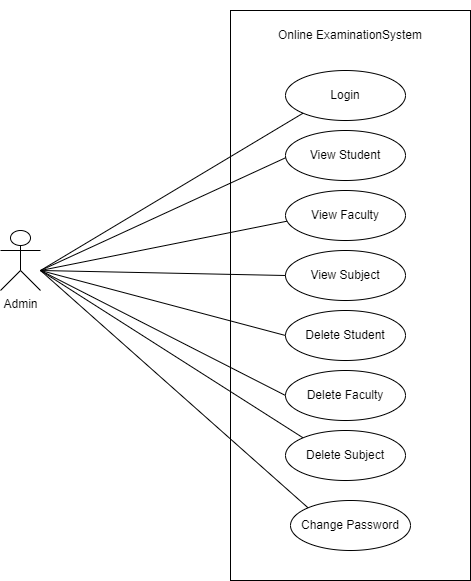

The diagram above was exported from draw.io. Its source (the exported page's mxGraphModel, read from the mxfile embedded in the PNG):
<mxGraphModel dx="1038" dy="481" grid="1" gridSize="10" guides="1" tooltips="1" connect="1" arrows="1" fold="1" page="1" pageScale="1" pageWidth="850" pageHeight="1100" math="0" shadow="0">
  <root>
    <mxCell id="0" />
    <mxCell id="1" parent="0" />
    <mxCell id="fGsReMFUgJaiYvLXqQOT-1" value="Admin" style="shape=umlActor;verticalLabelPosition=bottom;verticalAlign=top;html=1;outlineConnect=0;" parent="1" vertex="1">
      <mxGeometry x="80" y="330" width="40" height="60" as="geometry" />
    </mxCell>
    <mxCell id="fGsReMFUgJaiYvLXqQOT-2" value="" style="rounded=0;whiteSpace=wrap;html=1;" parent="1" vertex="1">
      <mxGeometry x="310" y="110" width="240" height="570" as="geometry" />
    </mxCell>
    <mxCell id="fGsReMFUgJaiYvLXqQOT-4" value="Login" style="ellipse;whiteSpace=wrap;html=1;" parent="1" vertex="1">
      <mxGeometry x="365" y="170" width="120" height="50" as="geometry" />
    </mxCell>
    <mxCell id="fGsReMFUgJaiYvLXqQOT-6" value="Online ExaminationSystem" style="text;html=1;strokeColor=none;fillColor=none;align=center;verticalAlign=middle;whiteSpace=wrap;rounded=0;" parent="1" vertex="1">
      <mxGeometry x="350" y="100" width="160" height="70" as="geometry" />
    </mxCell>
    <mxCell id="fGsReMFUgJaiYvLXqQOT-8" value="View Subject" style="ellipse;whiteSpace=wrap;html=1;" parent="1" vertex="1">
      <mxGeometry x="365" y="350" width="120" height="50" as="geometry" />
    </mxCell>
    <mxCell id="fGsReMFUgJaiYvLXqQOT-10" value="" style="endArrow=none;html=1;rounded=0;entryX=0;entryY=1;entryDx=0;entryDy=0;" parent="1" target="fGsReMFUgJaiYvLXqQOT-4" edge="1">
      <mxGeometry width="50" height="50" relative="1" as="geometry">
        <mxPoint x="120" y="370" as="sourcePoint" />
        <mxPoint x="379.96000000000004" y="139.10000000000002" as="targetPoint" />
      </mxGeometry>
    </mxCell>
    <mxCell id="fGsReMFUgJaiYvLXqQOT-11" value="" style="endArrow=none;html=1;rounded=0;entryX=0;entryY=0.5;entryDx=0;entryDy=0;" parent="1" edge="1">
      <mxGeometry width="50" height="50" relative="1" as="geometry">
        <mxPoint x="120" y="370" as="sourcePoint" />
        <mxPoint x="370" y="255" as="targetPoint" />
      </mxGeometry>
    </mxCell>
    <mxCell id="fGsReMFUgJaiYvLXqQOT-12" value="" style="endArrow=none;html=1;rounded=0;" parent="1" edge="1">
      <mxGeometry width="50" height="50" relative="1" as="geometry">
        <mxPoint x="120" y="370" as="sourcePoint" />
        <mxPoint x="370" y="320" as="targetPoint" />
      </mxGeometry>
    </mxCell>
    <mxCell id="fGsReMFUgJaiYvLXqQOT-13" value="" style="endArrow=none;html=1;rounded=0;entryX=0;entryY=0.5;entryDx=0;entryDy=0;" parent="1" target="fGsReMFUgJaiYvLXqQOT-8" edge="1">
      <mxGeometry width="50" height="50" relative="1" as="geometry">
        <mxPoint x="120" y="370" as="sourcePoint" />
        <mxPoint x="370" y="380" as="targetPoint" />
      </mxGeometry>
    </mxCell>
    <mxCell id="fGsReMFUgJaiYvLXqQOT-18" value="Change Password" style="ellipse;whiteSpace=wrap;html=1;" parent="1" vertex="1">
      <mxGeometry x="370" y="600" width="120" height="50" as="geometry" />
    </mxCell>
    <mxCell id="fGsReMFUgJaiYvLXqQOT-19" value="" style="endArrow=none;html=1;rounded=0;entryX=0;entryY=0.5;entryDx=0;entryDy=0;" parent="1" target="fGsReMFUgJaiYvLXqQOT-26" edge="1">
      <mxGeometry width="50" height="50" relative="1" as="geometry">
        <mxPoint x="120" y="370" as="sourcePoint" />
        <mxPoint x="370" y="433.5" as="targetPoint" />
      </mxGeometry>
    </mxCell>
    <mxCell id="fGsReMFUgJaiYvLXqQOT-20" value="" style="endArrow=none;html=1;rounded=0;entryX=0;entryY=0.5;entryDx=0;entryDy=0;" parent="1" target="fGsReMFUgJaiYvLXqQOT-27" edge="1">
      <mxGeometry width="50" height="50" relative="1" as="geometry">
        <mxPoint x="120" y="370" as="sourcePoint" />
        <mxPoint x="370" y="493.5" as="targetPoint" />
      </mxGeometry>
    </mxCell>
    <mxCell id="fGsReMFUgJaiYvLXqQOT-21" value="" style="endArrow=none;html=1;rounded=0;entryX=0;entryY=0;entryDx=0;entryDy=0;" parent="1" target="fGsReMFUgJaiYvLXqQOT-28" edge="1">
      <mxGeometry width="50" height="50" relative="1" as="geometry">
        <mxPoint x="120" y="370" as="sourcePoint" />
        <mxPoint x="370" y="550" as="targetPoint" />
      </mxGeometry>
    </mxCell>
    <mxCell id="fGsReMFUgJaiYvLXqQOT-22" value="" style="endArrow=none;html=1;rounded=0;entryX=0;entryY=0;entryDx=0;entryDy=0;" parent="1" target="fGsReMFUgJaiYvLXqQOT-18" edge="1">
      <mxGeometry width="50" height="50" relative="1" as="geometry">
        <mxPoint x="120" y="370" as="sourcePoint" />
        <mxPoint x="370" y="623.5" as="targetPoint" />
      </mxGeometry>
    </mxCell>
    <mxCell id="fGsReMFUgJaiYvLXqQOT-24" value="View Student" style="ellipse;whiteSpace=wrap;html=1;" parent="1" vertex="1">
      <mxGeometry x="365" y="230" width="120" height="50" as="geometry" />
    </mxCell>
    <mxCell id="fGsReMFUgJaiYvLXqQOT-25" value="View Faculty" style="ellipse;whiteSpace=wrap;html=1;" parent="1" vertex="1">
      <mxGeometry x="365" y="290" width="120" height="50" as="geometry" />
    </mxCell>
    <mxCell id="fGsReMFUgJaiYvLXqQOT-26" value="Delete Student" style="ellipse;whiteSpace=wrap;html=1;" parent="1" vertex="1">
      <mxGeometry x="365" y="410" width="120" height="50" as="geometry" />
    </mxCell>
    <mxCell id="fGsReMFUgJaiYvLXqQOT-27" value="Delete Faculty" style="ellipse;whiteSpace=wrap;html=1;" parent="1" vertex="1">
      <mxGeometry x="365" y="470" width="120" height="50" as="geometry" />
    </mxCell>
    <mxCell id="fGsReMFUgJaiYvLXqQOT-28" value="Delete Subject" style="ellipse;whiteSpace=wrap;html=1;" parent="1" vertex="1">
      <mxGeometry x="365" y="530" width="120" height="50" as="geometry" />
    </mxCell>
  </root>
</mxGraphModel>